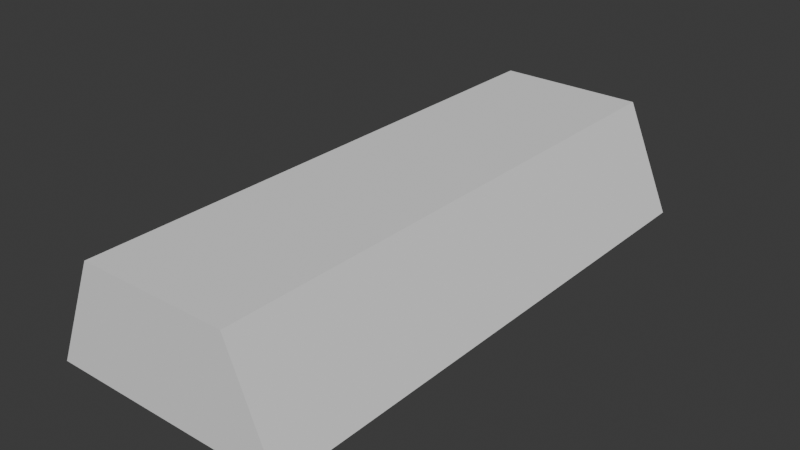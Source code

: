 # Source: guld_bar.blend  (saved by Blender 4.4.32; exported with 4.5.12 LTS)
import bpy
from mathutils import Matrix  # noqa: F401  (used for matrix-valued properties, if any)

bpy.ops.wm.read_factory_settings(use_empty=True)
scene = bpy.context.scene
scene.name = 'Scene'

# ---- collections
col_collection = bpy.data.collections.new('Collection'); scene.collection.children.link(col_collection)

# ---- world
world_world = bpy.data.worlds.new('World'); scene.world = world_world
world_world.use_nodes = True; world_world.node_tree.nodes.clear()
_N = world_world.node_tree.nodes; _L = world_world.node_tree.links
n0 = _N.new('ShaderNodeOutputWorld'); n0.name = 'World Output'; n0.location = (300, 300)
n1 = _N.new('ShaderNodeBackground'); n1.name = 'Background'; n1.location = (10, 300)
n1.inputs[0].default_value = (0.05088, 0.05088, 0.05088, 1.0)
_L.new(n1.outputs[0], n0.inputs[0])
n0.is_active_output = True
world_world.color = (0.05088, 0.05088, 0.05088)
world_world.sun_shadow_jitter_overblur = 0.0

# ---- meshes
me_cube_001 = bpy.data.meshes.new('Cube.001')
me_cube_001.from_pydata([(-1.0, -3.572, -1.0), (-0.6163, -3.572, -0.09705), (-1.0, 1.0, -1.0), (-0.6163, 1.0, -0.09705), (1.0, -3.572, -1.0), (0.6163, -3.572, -0.09705), (1.0, 1.0, -1.0), (0.6163, 1.0, -0.09705)], [], [(0, 1, 3, 2), (2, 3, 7, 6), (6, 7, 5, 4), (4, 5, 1, 0), (2, 6, 4, 0), (7, 3, 1, 5)])
_uv = me_cube_001.uv_layers.new(name='UVMap')
_uv.uv.foreach_set('vector', [0.375, 0.0, 0.625, 0.0, 0.625, 0.25, 0.375, 0.25, 0.375, 0.25, 0.625, 0.25, 0.625, 0.5, 0.375, 0.5, 0.375, 0.5, 0.625, 0.5, 0.625, 0.75, 0.375, 0.75, 0.375, 0.75, 0.625, 0.75, 0.625, 1.0, 0.375, 1.0, 0.125, 0.5, 0.375, 0.5, 0.375, 0.75, 0.125, 0.75, 0.625, 0.5, 0.875, 0.5, 0.875, 0.75, 0.625, 0.75])
me_cube_001.update()

# ---- objects
ob_cube = bpy.data.objects.new('Cube', me_cube_001)

# ---- transforms, parenting, visibility, modifiers, constraints
ob_cube.location = (0.0, 0.0, 0.0)

# ---- collection membership
col_collection.objects.link(ob_cube)

# ---- scene / render settings (as saved in the file)
scene.frame_start = 1; scene.frame_end = 250; scene.frame_set(1)
scene.render.engine = 'BLENDER_EEVEE_NEXT'
bpy.context.view_layer.update()

# ---- added for rendering (the .blend has no active camera and no usable light): camera, sun
cam_auto = bpy.data.cameras.new('AutoCamera')
cam_auto.lens = 50.0
cam_auto.sensor_width = 36.0
cam_auto.clip_end = 1000.0
ob_auto_camera = bpy.data.objects.new('AutoCamera', cam_auto)
scene.collection.objects.link(ob_auto_camera)
ob_auto_camera.location = (4.69254, -6.91729, 3.2055)
ob_auto_camera.rotation_euler = (1.09748, -7.21219e-08, 0.694738)
scene.camera = ob_auto_camera
light_auto_sun = bpy.data.lights.new('AutoSun', 'SUN')
light_auto_sun.energy = 3.0
light_auto_sun.angle = 0.0523599
ob_auto_sun = bpy.data.objects.new('AutoSun', light_auto_sun)
scene.collection.objects.link(ob_auto_sun)
ob_auto_sun.rotation_euler = (0.872665, 0.174533, 0.523599)
bpy.context.view_layer.update()
